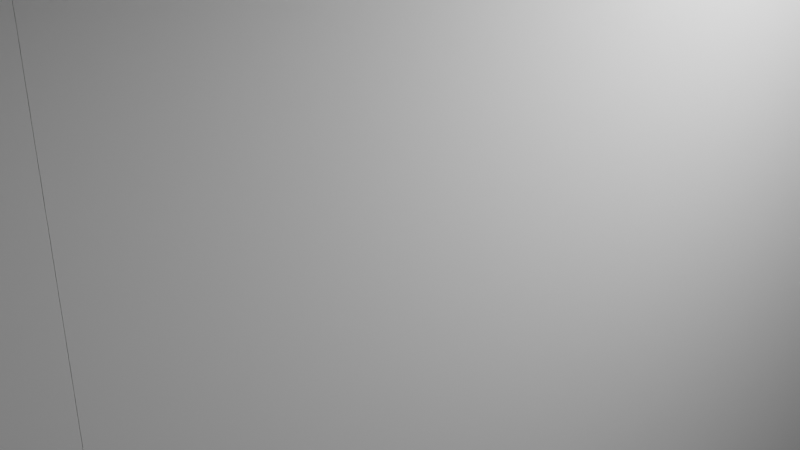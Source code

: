 # Source: Slavechickenbreeder.blend  (saved by Blender 2.91.10; exported with 4.5.12 LTS)
import bpy
from mathutils import Matrix  # noqa: F401  (used for matrix-valued properties, if any)

bpy.ops.wm.read_factory_settings(use_empty=True)
scene = bpy.context.scene
scene.name = 'Scene'

# ---- collections
col_collection = bpy.data.collections.new('Collection'); scene.collection.children.link(col_collection)

# ---- world
world_world = bpy.data.worlds.new('World'); scene.world = world_world
world_world.use_nodes = True; world_world.node_tree.nodes.clear()
_N = world_world.node_tree.nodes; _L = world_world.node_tree.links
n0 = _N.new('ShaderNodeOutputWorld'); n0.name = 'World Output'; n0.location = (300, 300)
n1 = _N.new('ShaderNodeBackground'); n1.name = 'Background'; n1.location = (10, 300)
n1.inputs[0].default_value = (0.05088, 0.05088, 0.05088, 1.0)
_L.new(n1.outputs[0], n0.inputs[0])
n0.is_active_output = True
world_world.color = (0.05088, 0.05088, 0.05088)
world_world.use_sun_shadow = False
world_world.sun_shadow_jitter_overblur = 0.0

# ---- cameras
cam_camera = bpy.data.cameras.new('Camera')
cam_camera.clip_end = 100.0
cam_camera.ortho_scale = 7.314

# ---- lights
light_light = bpy.data.lights.new('Light', 'POINT')
light_light.transmission_factor = 0.0
light_light.energy = 1000.0
light_light.shadow_soft_size = 0.1
light_light.shadow_maximum_resolution = 0.006
light_light.use_absolute_resolution = True

# ---- meshes
me_w_rfel = bpy.data.meshes.new('Würfel')
me_w_rfel.from_pydata([(0.0, 0.0, -9.0), (0.0, 0.0, 4.0), (0.0, 8.0, -9.0), (0.0, 8.0, 4.0), (8.0, 0.0, -9.0), (8.0, 0.0, 4.0), (8.0, 8.0, -9.0), (8.0, 8.0, 4.0)], [], [(0, 1, 3, 2), (2, 3, 7, 6), (6, 7, 5, 4), (4, 5, 1, 0), (2, 6, 4, 0), (7, 3, 1, 5)])
_uv = me_w_rfel.uv_layers.new(name='UV-Map')
_uv.uv.foreach_set('vector', [0.5938, 0.3438, 0.5938, 0.5469, 0.4688, 0.5469, 0.4688, 0.3438, 0.4688, 0.3438, 0.4688, 0.5469, 0.3438, 0.5469, 0.3438, 0.3438, 0.8438, 0.3438, 0.8438, 0.5469, 0.7188, 0.5469, 0.7188, 0.3438, 0.7188, 0.3438, 0.7188, 0.5469, 0.5938, 0.5469, 0.5938, 0.3438, 0.5938, 0.5469, 0.5938, 0.6719, 0.7188, 0.6719, 0.7188, 0.5469, 0.4688, 0.6719, 0.4688, 0.5469, 0.5938, 0.5469, 0.5938, 0.6719])
me_w_rfel.use_remesh_fix_poles = True
me_w_rfel.use_remesh_preserve_attributes = False
me_w_rfel.use_mirror_vertex_groups = False
me_w_rfel.update()
me_w_rfel_001 = bpy.data.meshes.new('Würfel.001')
me_w_rfel_001.from_pydata([(2.0, -1.0, -16.0), (2.0, -1.0, 8.0), (2.0, 9.0, -16.0), (2.0, 9.0, 8.0), (7.0, -1.0, -16.0), (7.0, -1.0, 8.0), (7.0, 9.0, -16.0), (7.0, 9.0, 8.0)], [], [(0, 1, 3, 2), (2, 3, 7, 6), (6, 7, 5, 4), (4, 5, 1, 0), (2, 6, 4, 0), (7, 3, 1, 5)])
_uv = me_w_rfel_001.uv_layers.new(name='UV-Map')
_uv.uv.foreach_set('vector', [0.2344, 0.5469, 0.2344, 0.9219, 0.07812, 0.9219, 0.07812, 0.5469, 0.07812, 0.5469, 0.07812, 0.9219, 0.0, 0.9219, 0.0, 0.5469, 0.4688, 0.5469, 0.4688, 0.9219, 0.3125, 0.9219, 0.3125, 0.5469, 0.3125, 0.5469, 0.3125, 0.9219, 0.2344, 0.9219, 0.2344, 0.5469, 0.2344, 0.9219, 0.2344, 1.0, 0.3906, 1.0, 0.3906, 0.9219, 0.07812, 1.0, 0.07812, 0.9219, 0.2344, 0.9219, 0.2344, 1.0])
me_w_rfel_001.use_remesh_fix_poles = True
me_w_rfel_001.use_remesh_preserve_attributes = False
me_w_rfel_001.use_mirror_vertex_groups = False
me_w_rfel_001.update()
me_w_rfel_002 = bpy.data.meshes.new('Würfel.002')
me_w_rfel_002.from_pydata([(2.0, -2.0, -6.0), (2.0, -2.0, -2.0), (2.0, 3.0, -6.0), (2.0, 3.0, -2.0), (7.0, -2.0, -6.0), (7.0, -2.0, -2.0), (7.0, 3.0, -6.0), (7.0, 3.0, -2.0)], [], [(0, 1, 3, 2), (2, 3, 7, 6), (6, 7, 5, 4), (4, 5, 1, 0), (2, 6, 4, 0), (7, 3, 1, 5)])
_uv = me_w_rfel_002.uv_layers.new(name='UV-Map')
_uv.uv.foreach_set('vector', [0.7188, 0.2031, 0.7188, 0.2656, 0.6406, 0.2656, 0.6406, 0.2031, 0.6406, 0.2031, 0.6406, 0.2656, 0.5625, 0.2656, 0.5625, 0.2031, 0.875, 0.2031, 0.875, 0.2656, 0.7969, 0.2656, 0.7969, 0.2031, 0.7969, 0.2031, 0.7969, 0.2656, 0.7188, 0.2656, 0.7188, 0.2031, 0.7188, 0.2656, 0.7188, 0.3438, 0.7969, 0.3438, 0.7969, 0.2656, 0.6406, 0.3438, 0.6406, 0.2656, 0.7188, 0.2656, 0.7188, 0.3438])
me_w_rfel_002.use_remesh_fix_poles = True
me_w_rfel_002.use_remesh_preserve_attributes = False
me_w_rfel_002.use_mirror_vertex_groups = False
me_w_rfel_002.update()
me_w_rfel_003 = bpy.data.meshes.new('Würfel.003')
me_w_rfel_003.from_pydata([(2.0, 0.0, -6.0), (2.0, 0.0, 8.0), (2.0, 3.0, -6.0), (2.0, 3.0, 8.0), (7.0, 0.0, -6.0), (7.0, 0.0, 8.0), (7.0, 3.0, -6.0), (7.0, 3.0, 8.0)], [], [(0, 1, 3, 2), (2, 3, 7, 6), (6, 7, 5, 4), (4, 5, 1, 0), (2, 6, 4, 0), (7, 3, 1, 5)])
_uv = me_w_rfel_003.uv_layers.new(name='UV-Map')
_uv.uv.foreach_set('vector', [0.5938, 0.7031, 0.5938, 0.9219, 0.5469, 0.9219, 0.5469, 0.7031, 0.5469, 0.7031, 0.5469, 0.9219, 0.4688, 0.9219, 0.4688, 0.7031, 0.7188, 0.7031, 0.7188, 0.9219, 0.6719, 0.9219, 0.6719, 0.7031, 0.6719, 0.7031, 0.6719, 0.9219, 0.5938, 0.9219, 0.5938, 0.7031, 0.5938, 0.9219, 0.5938, 1.0, 0.6406, 1.0, 0.6406, 0.9219, 0.5469, 1.0, 0.5469, 0.9219, 0.5938, 0.9219, 0.5938, 1.0])
me_w_rfel_003.use_remesh_fix_poles = True
me_w_rfel_003.use_remesh_preserve_attributes = False
me_w_rfel_003.use_mirror_vertex_groups = False
me_w_rfel_003.update()
me_w_rfel_004 = bpy.data.meshes.new('Würfel.004')
me_w_rfel_004.from_pydata([(2.0, -2.0, -6.0), (2.0, -2.0, 8.0), (2.0, 1.0, -6.0), (2.0, 1.0, 8.0), (7.0, -2.0, -6.0), (7.0, -2.0, 8.0), (7.0, 1.0, -6.0), (7.0, 1.0, 8.0)], [], [(0, 1, 3, 2), (2, 3, 7, 6), (6, 7, 5, 4), (4, 5, 1, 0), (2, 6, 4, 0), (7, 3, 1, 5)])
_uv = me_w_rfel_004.uv_layers.new(name='UV-Map')
_uv.uv.foreach_set('vector', [0.125, 0.25, 0.125, 0.4688, 0.07812, 0.4688, 0.07812, 0.25, 0.07812, 0.25, 0.07812, 0.4688, 0.0, 0.4688, 0.0, 0.25, 0.25, 0.25, 0.25, 0.4688, 0.2031, 0.4688, 0.2031, 0.25, 0.2031, 0.25, 0.2031, 0.4688, 0.125, 0.4688, 0.125, 0.25, 0.125, 0.4688, 0.125, 0.5469, 0.1719, 0.5469, 0.1719, 0.4688, 0.07812, 0.5469, 0.07812, 0.4688, 0.125, 0.4688, 0.125, 0.5469])
me_w_rfel_004.use_remesh_fix_poles = True
me_w_rfel_004.use_remesh_preserve_attributes = False
me_w_rfel_004.use_mirror_vertex_groups = False
me_w_rfel_004.update()
me_w_rfel_005 = bpy.data.meshes.new('Würfel.005')
me_w_rfel_005.from_pydata([(2.0, -2.0, -6.0), (2.0, -2.0, -2.0), (2.0, 3.0, -6.0), (2.0, 3.0, -2.0), (7.0, -2.0, -6.0), (7.0, -2.0, -2.0), (7.0, 3.0, -6.0), (7.0, 3.0, -2.0)], [], [(0, 1, 3, 2), (2, 3, 7, 6), (6, 7, 5, 4), (4, 5, 1, 0), (2, 6, 4, 0), (7, 3, 1, 5)])
_uv = me_w_rfel_005.uv_layers.new(name='UV-Map')
_uv.uv.foreach_set('vector', [0.4062, 0.2031, 0.4062, 0.2656, 0.3281, 0.2656, 0.3281, 0.2031, 0.3281, 0.2031, 0.3281, 0.2656, 0.25, 0.2656, 0.25, 0.2031, 0.5625, 0.2031, 0.5625, 0.2656, 0.4844, 0.2656, 0.4844, 0.2031, 0.4844, 0.2031, 0.4844, 0.2656, 0.4062, 0.2656, 0.4062, 0.2031, 0.4062, 0.2656, 0.4062, 0.3438, 0.4844, 0.3438, 0.4844, 0.2656, 0.3281, 0.3438, 0.3281, 0.2656, 0.4062, 0.2656, 0.4062, 0.3438])
me_w_rfel_005.use_remesh_fix_poles = True
me_w_rfel_005.use_remesh_preserve_attributes = False
me_w_rfel_005.use_mirror_vertex_groups = False
me_w_rfel_005.update()
arm_skelett = bpy.data.armatures.new('Skelett')  # bones are not reproduced
arm_skelett_001 = bpy.data.armatures.new('Skelett.001')  # bones are not reproduced
arm_skelett_002 = bpy.data.armatures.new('Skelett.002')  # bones are not reproduced
arm_skelett_003 = bpy.data.armatures.new('Skelett.003')  # bones are not reproduced
arm_skelett_004 = bpy.data.armatures.new('Skelett.004')  # bones are not reproduced

# ---- objects
ob_cube_001 = bpy.data.objects.new('cube.001', me_w_rfel)
ob_cube_002 = bpy.data.objects.new('cube.002', me_w_rfel_001)
ob_cube_003 = bpy.data.objects.new('cube.003', me_w_rfel_002)
ob_cube_004 = bpy.data.objects.new('cube.004', me_w_rfel_003)
ob_cube_005 = bpy.data.objects.new('cube.005', me_w_rfel_004)
ob_cube = bpy.data.objects.new('cube', me_w_rfel_005)
ob_skelett = bpy.data.objects.new('Skelett', arm_skelett)
ob_skelett_001 = bpy.data.objects.new('Skelett.001', arm_skelett_001)
ob_skelett_002 = bpy.data.objects.new('Skelett.002', arm_skelett_002)
ob_skelett_003 = bpy.data.objects.new('Skelett.003', arm_skelett_003)
ob_skelett_004 = bpy.data.objects.new('Skelett.004', arm_skelett_004)
ob_light = bpy.data.objects.new('Light', light_light)
ob_camera = bpy.data.objects.new('Camera', cam_camera)

# ---- transforms, parenting, visibility, modifiers, constraints
ob_cube_001.parent = ob_skelett
ob_cube_001.matrix_parent_inverse = Matrix(((0.6967, -0.0, 0.0, -0.0), (-0.0, 0.6967, -0.0, 0.0), (0.0, -0.0, 0.6967, -0.7373), (-0.0, 0.0, -0.0, 1.0)))
ob_cube_001.location = (-1.651, 1.847, 2.375)
ob_cube_001.rotation_euler = (0.0, 0.0, -1.571)
ob_cube_001.scale = (0.4059, 0.4059, 0.4059)
ob_cube_001.lineart.crease_threshold = 0.0
_vg = ob_cube_001.vertex_groups.new(name='Bone')
_vg.add([0, 1, 2, 3, 4, 5, 6, 7], 1.0, 'REPLACE')
_m = ob_cube_001.modifiers.new('Skelett', 'ARMATURE')
_m.object = ob_skelett
ob_cube_002.location = (-1.651, 1.847, -1.896)
ob_cube_002.rotation_euler = (0.0, 0.0, -1.571)
ob_cube_002.scale = (0.4059, 0.4059, 0.4059)
ob_cube_002.lineart.crease_threshold = 0.0
ob_cube_003.parent = ob_skelett_003
ob_cube_003.matrix_parent_inverse = Matrix(((-0.6967, 0.0, 0.003016, -0.9091), (0.0, 0.6967, -0.0, 0.0), (-0.003016, 0.0, -0.6967, -5.738), (-0.0, -0.0, -0.0, 1.0)))
ob_cube_003.location = (-1.651, 1.847, -7.58)
ob_cube_003.rotation_euler = (0.0, 0.0, -1.571)
ob_cube_003.scale = (0.4059, 0.4059, 0.4059)
ob_cube_003.lineart.crease_threshold = 0.0
_vg = ob_cube_003.vertex_groups.new(name='Bone')
_vg.add([0, 1, 2, 3, 4, 5, 6, 7], 1.0, 'REPLACE')
_m = ob_cube_003.modifiers.new('Skelett', 'ARMATURE')
_m.object = ob_skelett_003
ob_cube_004.parent = ob_skelett_002
ob_cube_004.matrix_parent_inverse = Matrix(((-0.6967, 0.0, 0.003016, -1.412), (0.0, 0.6967, -0.0, 0.0), (-0.003016, 0.0, -0.6967, 0.7312), (-0.0, -0.0, -0.0, 1.0)))
ob_cube_004.location = (-3.275, 1.847, -1.896)
ob_cube_004.rotation_euler = (0.0, 0.0, -1.571)
ob_cube_004.scale = (0.4059, 0.4059, 0.4059)
ob_cube_004.lineart.crease_threshold = 0.0
_vg = ob_cube_004.vertex_groups.new(name='Bone')
_vg.add([0, 1, 2, 3, 4, 5, 6, 7], 1.0, 'REPLACE')
_m = ob_cube_004.modifiers.new('Skelett', 'ARMATURE')
_m.object = ob_skelett_002
ob_cube_005.parent = ob_skelett_001
ob_cube_005.matrix_parent_inverse = Matrix(((-0.6967, -0.0, 0.003016, 1.389), (0.0, 0.6967, 0.0, -0.0), (-0.003016, -0.0, -0.6967, 0.7433), (-0.0, -0.0, -0.0, 1.0)))
ob_cube_005.location = (2.814, 1.848, -1.896)
ob_cube_005.rotation_euler = (0.0, 0.0, -1.571)
ob_cube_005.scale = (0.4059, 0.4059, 0.4059)
ob_cube_005.lineart.crease_threshold = 0.0
_vg = ob_cube_005.vertex_groups.new(name='Bone')
_vg.add([0, 1, 2, 3, 4, 5, 6, 7], 1.0, 'REPLACE')
_m = ob_cube_005.modifiers.new('Skelett', 'ARMATURE')
_m.object = ob_skelett_001
ob_cube.parent = ob_skelett_004
ob_cube.matrix_parent_inverse = Matrix(((-0.6967, -0.0, 0.003016, 0.8932), (0.0, 0.6967, 0.0, -0.0), (-0.003016, -0.0, -0.6967, -5.731), (-0.0, -0.0, -0.0, 1.0)))
ob_cube.location = (1.19, 1.847, -7.58)
ob_cube.rotation_euler = (0.0, 0.0, -1.571)
ob_cube.scale = (0.4059, 0.4059, 0.4059)
ob_cube.lineart.crease_threshold = 0.0
_vg = ob_cube.vertex_groups.new(name='Bone')
_vg.add([0, 1, 2, 3, 4, 5, 6, 7], 1.0, 'REPLACE')
_m = ob_cube.modifiers.new('Skelett', 'ARMATURE')
_m.object = ob_skelett_004
ob_skelett.location = (0.0, 0.0, 1.058)
ob_skelett.scale = (1.435, 1.435, 1.435)
ob_skelett.show_in_front = True
ob_skelett.lineart.crease_threshold = 0.0
ob_skelett_001.location = (1.999, 0.0, 1.058)
ob_skelett_001.rotation_euler = (-0.0, -3.137, -0.0)
ob_skelett_001.scale = (1.435, 1.435, 1.435)
ob_skelett_001.show_in_front = True
ob_skelett_001.lineart.crease_threshold = 0.0
ob_skelett_002.location = (-2.022, 0.0, 1.058)
ob_skelett_002.rotation_euler = (-0.0, -3.137, -0.0)
ob_skelett_002.scale = (1.435, 1.435, 1.435)
ob_skelett_002.show_in_front = True
ob_skelett_002.lineart.crease_threshold = 0.0
ob_skelett_003.location = (-1.34, 0.0, -8.231)
ob_skelett_003.rotation_euler = (-0.0, -3.137, -0.0)
ob_skelett_003.scale = (1.435, 1.435, 1.435)
ob_skelett_003.show_in_front = True
ob_skelett_003.lineart.crease_threshold = 0.0
ob_skelett_004.location = (1.246, 0.0, -8.231)
ob_skelett_004.rotation_euler = (-0.0, -3.137, -0.0)
ob_skelett_004.scale = (1.435, 1.435, 1.435)
ob_skelett_004.show_in_front = True
ob_skelett_004.lineart.crease_threshold = 0.0
ob_light.location = (0.3808, -1.431, -1.123)
ob_light.rotation_euler = (0.6503, 0.05522, 0.2956)
ob_light.scale = (0.4059, 0.4059, 0.4059)
ob_light.lock_rotations_4d = False
ob_light.empty_display_type = 'ARROWS'
ob_light.color = (0.0, 0.0, 0.0, 0.0)
ob_light.lineart.crease_threshold = 0.0
ob_camera.location = (-2.839, -2.764, -1.507)
ob_camera.rotation_euler = (1.109, -0.0, -0.7559)
ob_camera.scale = (0.4059, 0.4059, 0.4059)
ob_camera.lock_rotations_4d = False
ob_camera.empty_display_type = 'ARROWS'
ob_camera.color = (0.0, 0.0, 0.0, 0.0)
ob_camera.display_type = 'WIRE'
ob_camera.lineart.crease_threshold = 0.0

# ---- collection membership
scene.collection.objects.link(ob_cube_001)
scene.collection.objects.link(ob_cube_002)
scene.collection.objects.link(ob_cube_003)
scene.collection.objects.link(ob_cube_004)
scene.collection.objects.link(ob_cube_005)
scene.collection.objects.link(ob_cube)
scene.collection.objects.link(ob_skelett)
scene.collection.objects.link(ob_skelett_001)
scene.collection.objects.link(ob_skelett_002)
scene.collection.objects.link(ob_skelett_003)
scene.collection.objects.link(ob_skelett_004)
col_collection.objects.link(ob_light)
col_collection.objects.link(ob_camera)

# ---- scene / render settings (as saved in the file)
scene.camera = ob_camera
scene.frame_start = 1; scene.frame_end = 300; scene.frame_set(300)
scene.render.engine = 'BLENDER_EEVEE_NEXT'
scene.cycles.use_denoising = False
scene.cycles.samples = 128
scene.cycles.sampling_pattern = 'TABULATED_SOBOL'
scene.cycles.use_adaptive_sampling = False
scene.cycles.use_light_tree = False
scene.view_settings.view_transform = 'Filmic'
bpy.context.view_layer.update()
